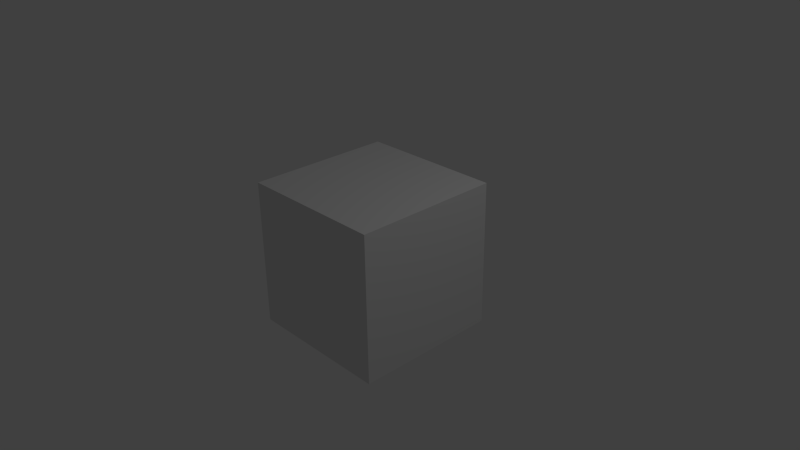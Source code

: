 # Source: unit_cube.blend  (saved by Blender 2.65.0; exported with 4.5.12 LTS)
import bpy
from mathutils import Matrix  # noqa: F401  (used for matrix-valued properties, if any)

bpy.ops.wm.read_factory_settings(use_empty=True)
scene = bpy.context.scene
scene.name = 'Scene'

# ---- collections
col_collection_1 = bpy.data.collections.new('Collection 1'); scene.collection.children.link(col_collection_1)

# ---- materials (node trees are filled in below, after node groups)
mat_material = bpy.data.materials.new('Material')
mat_material.alpha_threshold = 0.0
mat_material.use_transparent_shadow = False
mat_material.roughness = 0.5
mat_material.line_color = (0.0, 0.0, 0.0, 1.0)

# ---- material node trees

# ---- world
world_world = bpy.data.worlds.new('World'); scene.world = world_world
world_world.color = (0.05088, 0.05088, 0.05088)
world_world.use_sun_shadow = False
world_world.sun_shadow_jitter_overblur = 0.0
world_world.cycles.sampling_method = 'MANUAL'
world_world.cycles.sample_map_resolution = 256

# ---- cameras
cam_camera = bpy.data.cameras.new('Camera')
cam_camera.clip_end = 100.0
cam_camera.lens = 35.0
cam_camera.sensor_width = 32.0
cam_camera.sensor_height = 18.0
cam_camera.ortho_scale = 7.314
cam_camera.dof.focus_distance = 0.0
cam_camera.dof.aperture_fstop = 128.0

# ---- lights
light_lamp = bpy.data.lights.new('Lamp', 'POINT')
light_lamp.transmission_factor = 0.0
light_lamp.cutoff_distance = 30.0
light_lamp.energy = 100.0
light_lamp.shadow_buffer_clip_start = 1.001
light_lamp.shadow_soft_size = 0.1
light_lamp.shadow_maximum_resolution = 0.006
light_lamp.use_absolute_resolution = True
light_lamp.cycles.use_multiple_importance_sampling = False

# ---- meshes
me_cube = bpy.data.meshes.new('Cube')
me_cube.from_pydata([(1.0, 1.0, -1.0), (1.0, -1.0, -1.0), (-1.0, -1.0, -1.0), (-1.0, 1.0, -1.0), (1.0, 1.0, 1.0), (1.0, -1.0, 1.0), (-1.0, -1.0, 1.0), (-1.0, 1.0, 1.0)], [], [(0, 1, 2, 3), (4, 7, 6, 5), (0, 4, 5, 1), (1, 5, 6, 2), (2, 6, 7, 3), (4, 0, 3, 7)])
_uv = me_cube.uv_layers.new(name='UVMap')
_uv.uv.foreach_set('vector', [0.0, 0.3344, 0.3323, 0.3333, 0.3333, 0.6656, 0.001019, 0.6667, 1.0, 0.001019, 0.999, 0.3333, 0.6667, 0.3323, 0.6677, 1.585e-07, 0.999, 0.3333, 1.0, 0.6656, 0.6677, 0.6667, 0.6667, 0.3344, 0.3344, 0.6667, 0.3333, 0.3344, 0.6656, 0.3333, 0.6667, 0.6656, 0.3333, 0.3323, 0.00102, 0.3333, 0.0, 0.00102, 0.3323, 0.0, 0.3333, 0.001019, 0.6656, 0.0, 0.6667, 0.3323, 0.3344, 0.3333])
me_cube.materials.append(mat_material)
me_cube.use_remesh_preserve_volume = False
me_cube.use_remesh_preserve_attributes = False
me_cube.use_mirror_vertex_groups = False
me_cube.update()

# ---- objects
ob_cube = bpy.data.objects.new('Cube', me_cube)
ob_lamp = bpy.data.objects.new('Lamp', light_lamp)
ob_camera = bpy.data.objects.new('Camera', cam_camera)

# ---- transforms, parenting, visibility, modifiers, constraints
ob_cube.location = (0.0, 0.0, 0.0)
ob_cube.lock_rotations_4d = False
ob_cube.empty_display_type = 'ARROWS'
ob_cube.lineart.crease_threshold = 0.0
ob_lamp.location = (4.076, 1.005, 5.904)
ob_lamp.rotation_euler = (0.6503, 0.05522, 1.866)
ob_lamp.lock_rotations_4d = False
ob_lamp.empty_display_type = 'ARROWS'
ob_lamp.color = (0.0, 0.0, 0.0, 0.0)
ob_lamp.lineart.crease_threshold = 0.0
ob_camera.location = (7.481, -6.508, 5.344)
ob_camera.rotation_euler = (1.109, 0.01082, 0.8149)
ob_camera.lock_rotations_4d = False
ob_camera.empty_display_type = 'ARROWS'
ob_camera.color = (0.0, 0.0, 0.0, 0.0)
ob_camera.display_type = 'WIRE'
ob_camera.lineart.crease_threshold = 0.0

# ---- collection membership
col_collection_1.objects.link(ob_cube)
col_collection_1.objects.link(ob_lamp)
col_collection_1.objects.link(ob_camera)

# ---- scene / render settings (as saved in the file)
scene.camera = ob_camera
scene.frame_start = 1; scene.frame_end = 250; scene.frame_set(1)
scene.render.engine = 'BLENDER_EEVEE_NEXT'
scene.render.image_settings.color_mode = 'RGB'
scene.render.image_settings.compression = 90
scene.render.resolution_percentage = 50
scene.render.dither_intensity = 0.0
scene.render.bake_margin = 64
scene.render.bake_bias = 0.0
scene.cycles.use_denoising = False
scene.cycles.samples = 10
scene.cycles.sampling_pattern = 'TABULATED_SOBOL'
scene.cycles.light_sampling_threshold = 0.0
scene.cycles.use_adaptive_sampling = False
scene.cycles.use_light_tree = False
scene.cycles.blur_glossy = 0.0
scene.cycles.volume_bounces = 1
scene.cycles.pixel_filter_type = 'GAUSSIAN'
scene.cycles.sample_clamp_indirect = 0.0
scene.view_settings.view_transform = 'Standard'
bpy.context.view_layer.update()
